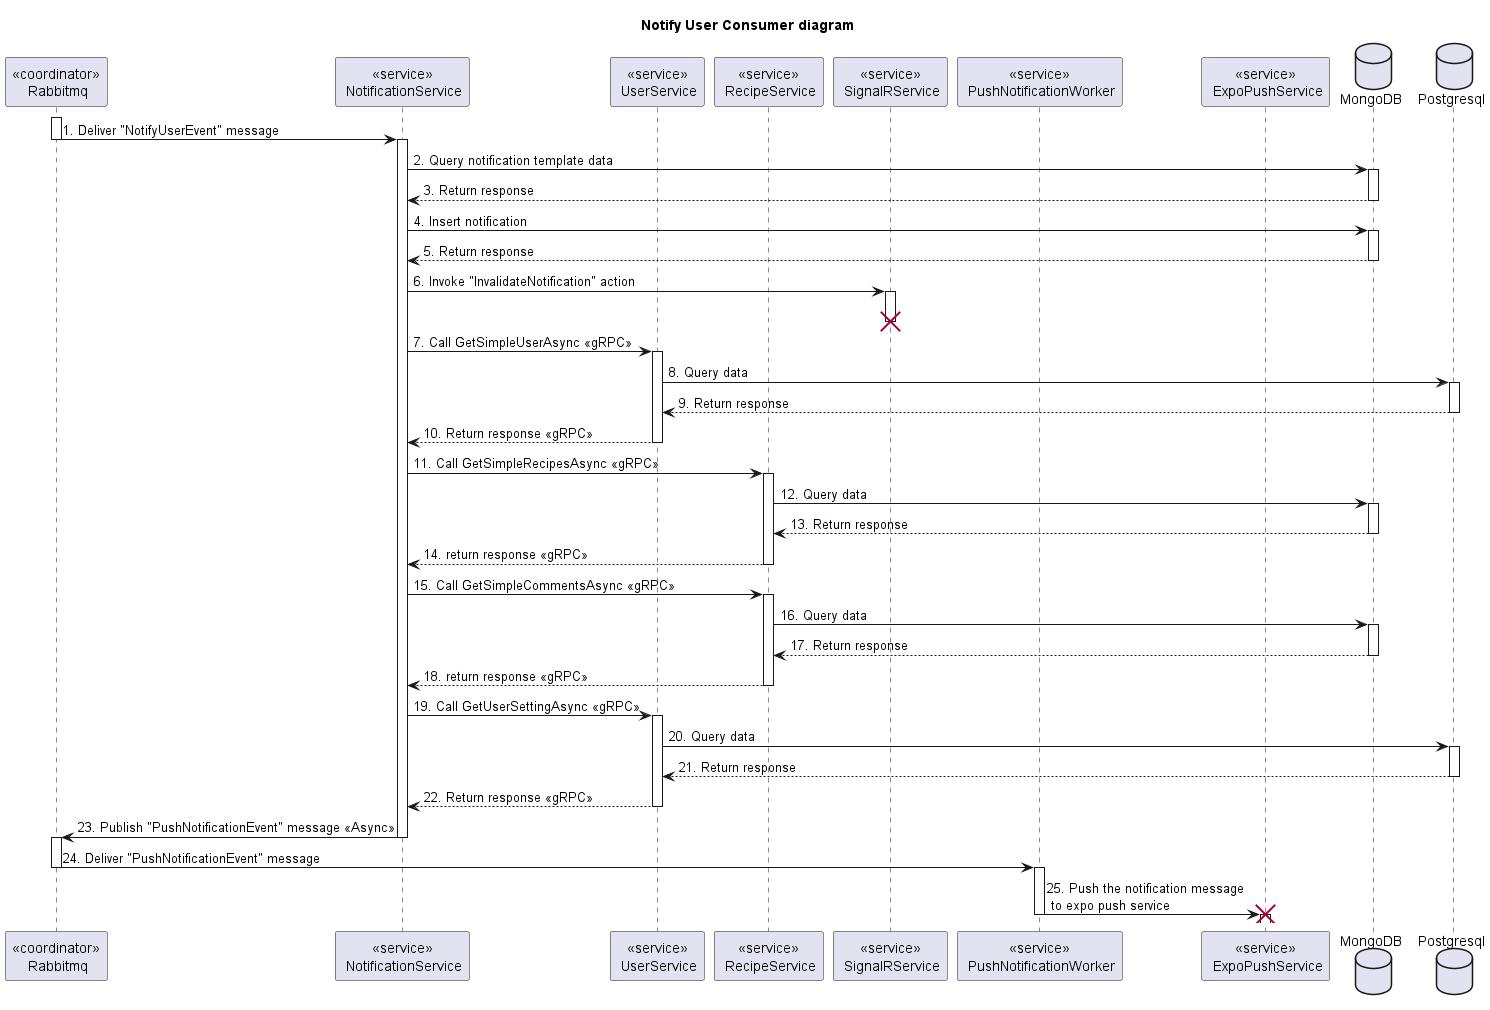

The diagram above was rendered by PlantUML. Its source (embedded in the PNG):
@startuml Sequence
title "Notify User Consumer diagram"

' Style section
<style>
  sequenceDiagram {
    reference {
      BackGroundColor white
    }
}
</style>

participant "<<coordinator>>\n Rabbitmq" as Rabbitmq
participant "<<service>>\n NotificationService" as NotificationService
participant "<<service>>\n UserService" as UserService
participant "<<service>>\n RecipeService" as RecipeService
participant "<<service>>\n SignalRService" as SignalRService
participant "<<service>>\n PushNotificationWorker" as PushNotificationWorker
participant "<<service>>\n ExpoPushService" as ExpoPushService

database MongoDB
database Postgresql

activate Rabbitmq
Rabbitmq -> NotificationService: 1. Deliver "NotifyUserEvent" message
deactivate Rabbitmq
activate NotificationService
NotificationService -> MongoDB++: 2. Query notification template data
NotificationService <-- MongoDB--: 3. Return response

NotificationService -> MongoDB++: 4. Insert notification
NotificationService <-- MongoDB--: 5. Return response

NotificationService -> SignalRService++: 6. Invoke "InvalidateNotification" action
deactivate SignalRService
destroy SignalRService
NotificationService -> UserService++: 7. Call GetSimpleUserAsync <<gRPC>>
UserService -> Postgresql++: 8. Query data
UserService <-- Postgresql--: 9. Return response
NotificationService <-- UserService--: 10. Return response <<gRPC>>

NotificationService -> RecipeService++ : 11. Call GetSimpleRecipesAsync <<gRPC>> 
RecipeService -> MongoDB++ : 12. Query data 
RecipeService <-- MongoDB-- : 13. Return response
NotificationService <-- RecipeService-- : 14. return response <<gRPC>> 

NotificationService -> RecipeService++ : 15. Call GetSimpleCommentsAsync <<gRPC>> 
RecipeService -> MongoDB++ : 16. Query data 
RecipeService <-- MongoDB-- : 17. Return response
NotificationService <-- RecipeService-- : 18. return response <<gRPC>> 

NotificationService -> UserService++: 19. Call GetUserSettingAsync <<gRPC>>
UserService -> Postgresql++: 20. Query data
UserService <-- Postgresql--: 21. Return response
NotificationService <-- UserService--: 22. Return response <<gRPC>>

NotificationService -> Rabbitmq: 23. Publish "PushNotificationEvent" message <<Async>>
deactivate NotificationService
activate Rabbitmq
Rabbitmq -> PushNotificationWorker: 24. Deliver "PushNotificationEvent" message
deactivate Rabbitmq
activate PushNotificationWorker
PushNotificationWorker -> ExpoPushService: 25. Push the notification message\n to expo push service
deactivate PushNotificationWorker
activate ExpoPushService
destroy ExpoPushService

@enduml